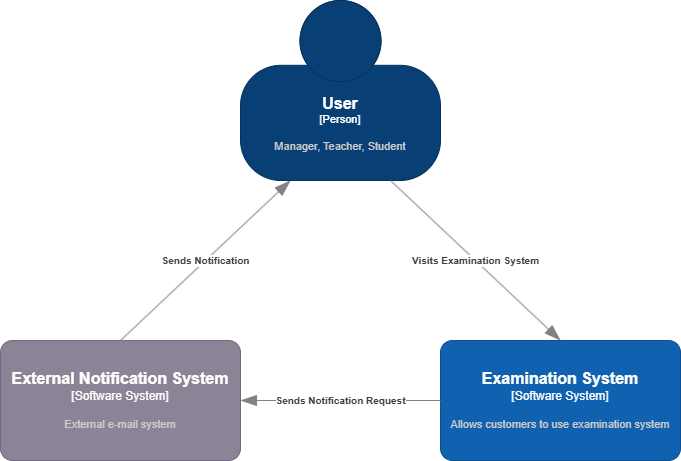

The diagram above was exported from draw.io. Its source (the exported page's mxGraphModel, read from the mxfile embedded in the PNG):
<mxGraphModel dx="1050" dy="637" grid="1" gridSize="10" guides="1" tooltips="1" connect="1" arrows="1" fold="1" page="1" pageScale="1" pageWidth="827" pageHeight="1169" background="#FFFFFF" math="0" shadow="0">
  <root>
    <mxCell id="0" />
    <mxCell id="1" parent="0" />
    <object placeholders="1" c4Name="User" c4Type="Person" c4Description="Manager, Teacher, Student" label="&lt;font style=&quot;font-size: 16px&quot;&gt;&lt;b&gt;%c4Name%&lt;/b&gt;&lt;/font&gt;&lt;div&gt;[%c4Type%]&lt;/div&gt;&lt;br&gt;&lt;div&gt;&lt;font style=&quot;font-size: 11px&quot;&gt;&lt;font color=&quot;#cccccc&quot;&gt;%c4Description%&lt;/font&gt;&lt;/div&gt;" id="oQtzgUowTayvI-eCBFrF-1">
      <mxCell style="html=1;fontSize=11;dashed=0;whiteSpace=wrap;fillColor=#083F75;strokeColor=#06315C;fontColor=#ffffff;shape=mxgraph.c4.person2;align=center;metaEdit=1;points=[[0.5,0,0],[1,0.5,0],[1,0.75,0],[0.75,1,0],[0.5,1,0],[0.25,1,0],[0,0.75,0],[0,0.5,0]];resizable=0;" vertex="1" parent="1">
        <mxGeometry x="320" y="60" width="200" height="180" as="geometry" />
      </mxCell>
    </object>
    <object placeholders="1" c4Name="Examination System" c4Type="Software System" c4Description="Allows customers to use examination system" label="&lt;font style=&quot;font-size: 16px&quot;&gt;&lt;b&gt;%c4Name%&lt;/b&gt;&lt;/font&gt;&lt;div&gt;[%c4Type%]&lt;/div&gt;&lt;br&gt;&lt;div&gt;&lt;font style=&quot;font-size: 11px&quot;&gt;&lt;font color=&quot;#cccccc&quot;&gt;%c4Description%&lt;/font&gt;&lt;/div&gt;" id="oQtzgUowTayvI-eCBFrF-2">
      <mxCell style="rounded=1;whiteSpace=wrap;html=1;labelBackgroundColor=none;fillColor=#1061B0;fontColor=#ffffff;align=center;arcSize=10;strokeColor=#0D5091;metaEdit=1;resizable=0;points=[[0.25,0,0],[0.5,0,0],[0.75,0,0],[1,0.25,0],[1,0.5,0],[1,0.75,0],[0.75,1,0],[0.5,1,0],[0.25,1,0],[0,0.75,0],[0,0.5,0],[0,0.25,0]];" vertex="1" parent="1">
        <mxGeometry x="520" y="400" width="240" height="120" as="geometry" />
      </mxCell>
    </object>
    <object placeholders="1" c4Name="External Notification System" c4Type="Software System" c4Description="External e-mail system" label="&lt;font style=&quot;font-size: 16px&quot;&gt;&lt;b&gt;%c4Name%&lt;/b&gt;&lt;/font&gt;&lt;div&gt;[%c4Type%]&lt;/div&gt;&lt;br&gt;&lt;div&gt;&lt;font style=&quot;font-size: 11px&quot;&gt;&lt;font color=&quot;#cccccc&quot;&gt;%c4Description%&lt;/font&gt;&lt;/div&gt;" id="oQtzgUowTayvI-eCBFrF-3">
      <mxCell style="rounded=1;whiteSpace=wrap;html=1;labelBackgroundColor=none;fillColor=#8C8496;fontColor=#ffffff;align=center;arcSize=10;strokeColor=#736782;metaEdit=1;resizable=0;points=[[0.25,0,0],[0.5,0,0],[0.75,0,0],[1,0.25,0],[1,0.5,0],[1,0.75,0],[0.75,1,0],[0.5,1,0],[0.25,1,0],[0,0.75,0],[0,0.5,0],[0,0.25,0]];" vertex="1" parent="1">
        <mxGeometry x="80" y="400" width="240" height="120" as="geometry" />
      </mxCell>
    </object>
    <object placeholders="1" c4Type="Relationship" c4Description="Visits Examination System" label="&lt;div style=&quot;text-align: left&quot;&gt;&lt;div style=&quot;text-align: center&quot;&gt;&lt;b&gt;%c4Description%&lt;/b&gt;&lt;/div&gt;" id="oQtzgUowTayvI-eCBFrF-4">
      <mxCell style="endArrow=blockThin;html=1;fontSize=10;fontColor=#404040;strokeWidth=1;endFill=1;strokeColor=#828282;elbow=vertical;metaEdit=1;endSize=14;startSize=14;jumpStyle=arc;jumpSize=16;rounded=0;exitX=0.75;exitY=1;exitDx=0;exitDy=0;exitPerimeter=0;entryX=0.5;entryY=0;entryDx=0;entryDy=0;entryPerimeter=0;" edge="1" parent="1" source="oQtzgUowTayvI-eCBFrF-1" target="oQtzgUowTayvI-eCBFrF-2">
        <mxGeometry width="240" relative="1" as="geometry">
          <mxPoint x="290" y="310" as="sourcePoint" />
          <mxPoint x="530" y="310" as="targetPoint" />
        </mxGeometry>
      </mxCell>
    </object>
    <object placeholders="1" c4Type="Relationship" c4Description="Sends Notification" label="&lt;div style=&quot;text-align: left&quot;&gt;&lt;div style=&quot;text-align: center&quot;&gt;&lt;b&gt;%c4Description%&lt;/b&gt;&lt;/div&gt;" id="oQtzgUowTayvI-eCBFrF-6">
      <mxCell style="endArrow=blockThin;html=1;fontSize=10;fontColor=#404040;strokeWidth=1;endFill=1;strokeColor=#828282;elbow=vertical;metaEdit=1;endSize=14;startSize=14;jumpStyle=arc;jumpSize=16;rounded=0;exitX=0.5;exitY=0;exitDx=0;exitDy=0;exitPerimeter=0;entryX=0.25;entryY=1;entryDx=0;entryDy=0;entryPerimeter=0;" edge="1" parent="1" source="oQtzgUowTayvI-eCBFrF-3" target="oQtzgUowTayvI-eCBFrF-1">
        <mxGeometry width="240" relative="1" as="geometry">
          <mxPoint x="210" y="270" as="sourcePoint" />
          <mxPoint x="426" y="410" as="targetPoint" />
        </mxGeometry>
      </mxCell>
    </object>
    <object placeholders="1" c4Type="Relationship" c4Description="Sends Notification Request" label="&lt;div style=&quot;text-align: left&quot;&gt;&lt;div style=&quot;text-align: center&quot;&gt;&lt;b&gt;%c4Description%&lt;/b&gt;&lt;/div&gt;" id="oQtzgUowTayvI-eCBFrF-8">
      <mxCell style="endArrow=blockThin;html=1;fontSize=10;fontColor=#404040;strokeWidth=1;endFill=1;strokeColor=#828282;elbow=vertical;metaEdit=1;endSize=14;startSize=14;jumpStyle=arc;jumpSize=16;rounded=0;exitX=0;exitY=0.5;exitDx=0;exitDy=0;exitPerimeter=0;entryX=1;entryY=0.5;entryDx=0;entryDy=0;entryPerimeter=0;" edge="1" parent="1" source="oQtzgUowTayvI-eCBFrF-2" target="oQtzgUowTayvI-eCBFrF-3">
        <mxGeometry width="240" relative="1" as="geometry">
          <mxPoint x="320" y="380" as="sourcePoint" />
          <mxPoint x="430" y="380" as="targetPoint" />
        </mxGeometry>
      </mxCell>
    </object>
  </root>
</mxGraphModel>